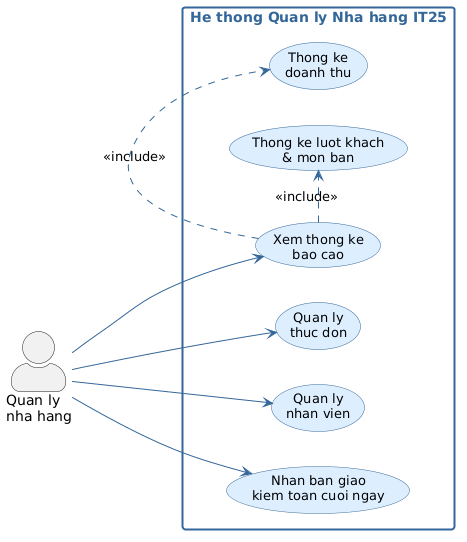

The diagram above was rendered by PlantUML. Its source (embedded in the PNG):
@startuml
skinparam actorStyle awesome
skinparam backgroundColor white
skinparam usecase {
  BackgroundColor #DDEEFF
  BorderColor #336699
  FontSize 13
}
skinparam rectangle {
  BorderColor #336699
  BorderThickness 2
  FontColor #336699
  FontStyle bold
  FontSize 14
}
skinparam ArrowColor #336699
skinparam shadowing false

left to right direction

actor "Quan ly\nnha hang" as QL

rectangle "He thong Quan ly Nha hang IT25" {
  usecase "Quan ly\nthuc don" as UC01
  usecase "Quan ly\nnhan vien" as UC02
  usecase "Nhan ban giao\nkiem toan cuoi ngay" as UC07
  usecase "Xem thong ke\nbao cao" as UC08
  usecase "Thong ke\ndoanh thu" as UC08a
  usecase "Thong ke luot khach\n& mon ban" as UC08b

  UC08 .> UC08a : <<include>>
  UC08 .> UC08b : <<include>>
}

QL --> UC01
QL --> UC02
QL --> UC07
QL --> UC08
@enduml